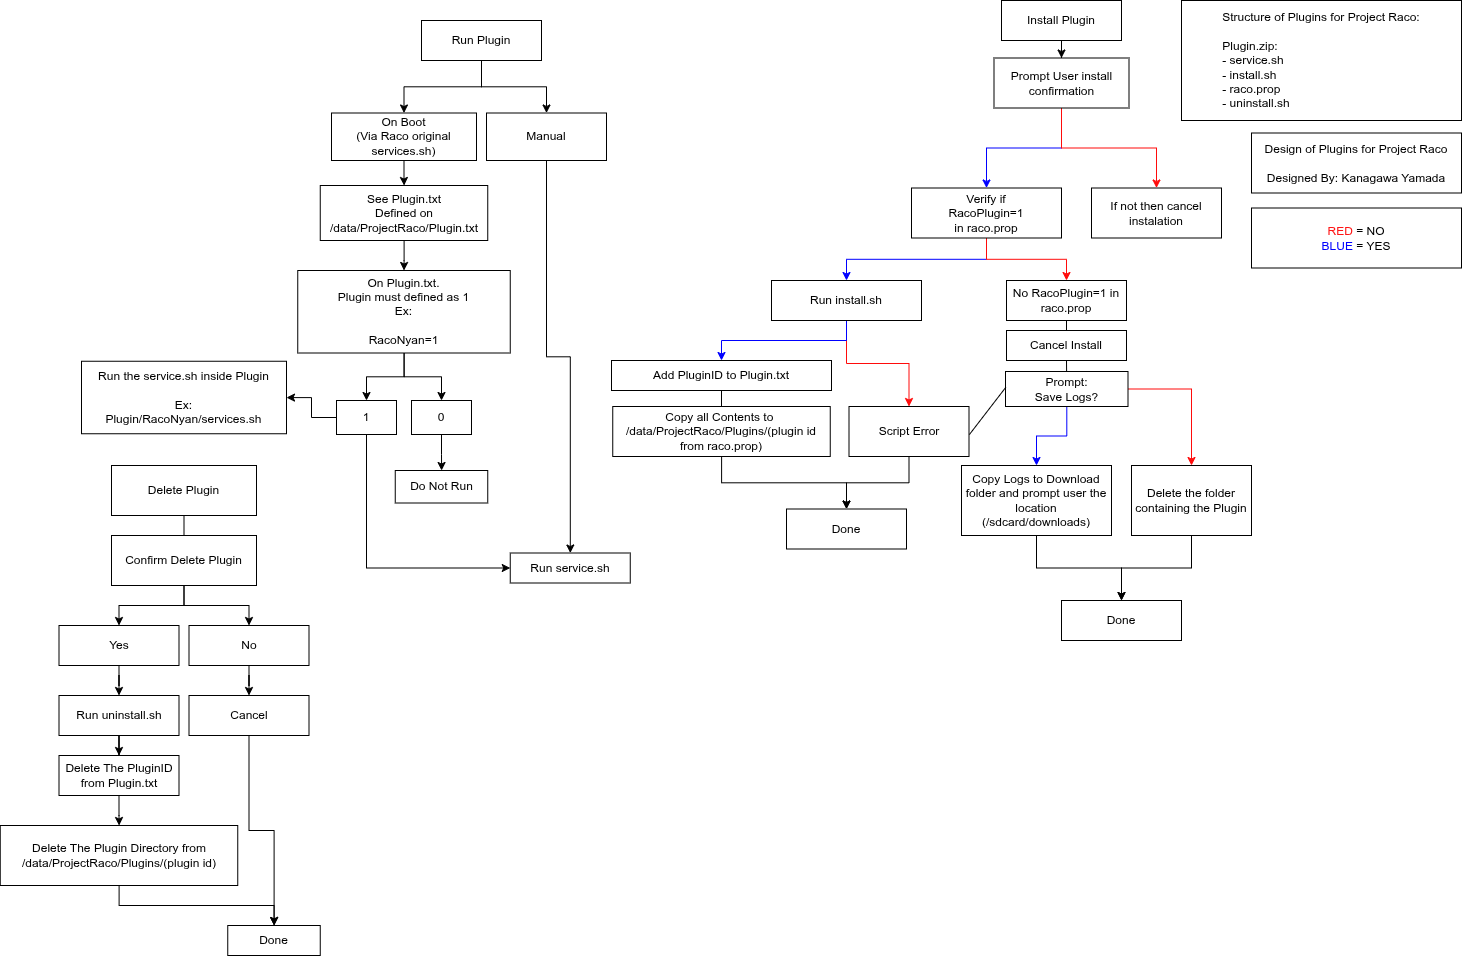

The diagram above was exported from draw.io. Its source (the exported page's mxGraphModel, read from the mxfile embedded in the PNG):
<mxGraphModel dx="2276" dy="976" grid="1" gridSize="10" guides="1" tooltips="1" connect="1" arrows="1" fold="1" page="1" pageScale="1" pageWidth="850" pageHeight="1100" math="0" shadow="0">
  <root>
    <mxCell id="0" />
    <mxCell id="1" parent="0" />
    <mxCell id="T7zYG6sHnA1AOEGuWey4-1" parent="1" style="rounded=0;whiteSpace=wrap;html=1;" value="Design of Plugins for Project Raco&lt;div&gt;&lt;br&gt;&lt;/div&gt;&lt;div&gt;Designed By: Kanagawa Yamada&lt;/div&gt;" vertex="1">
      <mxGeometry height="60" width="210" x="630" y="142.5" as="geometry" />
    </mxCell>
    <mxCell id="T7zYG6sHnA1AOEGuWey4-6" edge="1" parent="1" source="T7zYG6sHnA1AOEGuWey4-21" style="edgeStyle=orthogonalEdgeStyle;rounded=0;orthogonalLoop=1;jettySize=auto;html=1;entryX=0.5;entryY=0;entryDx=0;entryDy=0;fillColor=#dae8fc;strokeColor=#0000FF;exitX=0.5;exitY=1;exitDx=0;exitDy=0;" target="T7zYG6sHnA1AOEGuWey4-4">
      <mxGeometry relative="1" as="geometry">
        <mxPoint x="440" y="127.5" as="sourcePoint" />
      </mxGeometry>
    </mxCell>
    <mxCell id="T7zYG6sHnA1AOEGuWey4-23" edge="1" parent="1" source="T7zYG6sHnA1AOEGuWey4-2" style="edgeStyle=orthogonalEdgeStyle;rounded=0;orthogonalLoop=1;jettySize=auto;html=1;" target="T7zYG6sHnA1AOEGuWey4-21">
      <mxGeometry relative="1" as="geometry" />
    </mxCell>
    <mxCell id="T7zYG6sHnA1AOEGuWey4-2" parent="1" style="rounded=0;whiteSpace=wrap;html=1;" value="Install Plugin" vertex="1">
      <mxGeometry height="40" width="120" x="380" y="10" as="geometry" />
    </mxCell>
    <mxCell id="T7zYG6sHnA1AOEGuWey4-3" parent="1" style="rounded=0;whiteSpace=wrap;html=1;" value="&lt;div&gt;If not then cancel instalation&lt;/div&gt;" vertex="1">
      <mxGeometry height="50" width="130" x="470" y="197.5" as="geometry" />
    </mxCell>
    <mxCell id="T7zYG6sHnA1AOEGuWey4-11" edge="1" parent="1" source="T7zYG6sHnA1AOEGuWey4-4" style="edgeStyle=orthogonalEdgeStyle;rounded=0;orthogonalLoop=1;jettySize=auto;html=1;entryX=0.5;entryY=0;entryDx=0;entryDy=0;strokeColor=#0000FF;" target="T7zYG6sHnA1AOEGuWey4-10">
      <mxGeometry relative="1" as="geometry" />
    </mxCell>
    <mxCell id="BlSGJZnd2eMCj37Jkbx--8" edge="1" parent="1" source="T7zYG6sHnA1AOEGuWey4-4" style="edgeStyle=orthogonalEdgeStyle;rounded=0;orthogonalLoop=1;jettySize=auto;html=1;strokeColor=#FF0B0B;" target="BlSGJZnd2eMCj37Jkbx--6">
      <mxGeometry relative="1" as="geometry" />
    </mxCell>
    <mxCell id="T7zYG6sHnA1AOEGuWey4-4" parent="1" style="rounded=0;whiteSpace=wrap;html=1;" value="&lt;div&gt;Verify if&lt;/div&gt;&lt;div&gt;RacoPlugin=1&lt;/div&gt;&lt;div&gt;in raco.prop&lt;/div&gt;" vertex="1">
      <mxGeometry height="50" width="150" x="290" y="197.5" as="geometry" />
    </mxCell>
    <mxCell id="BlSGJZnd2eMCj37Jkbx--4" edge="1" parent="1" source="T7zYG6sHnA1AOEGuWey4-10" style="edgeStyle=orthogonalEdgeStyle;rounded=0;orthogonalLoop=1;jettySize=auto;html=1;strokeColor=#FF0B0B;" target="BlSGJZnd2eMCj37Jkbx--2">
      <mxGeometry relative="1" as="geometry" />
    </mxCell>
    <mxCell id="d1gLv-eZ_kltYxL5Xl-B-20" edge="1" parent="1" source="T7zYG6sHnA1AOEGuWey4-10" style="edgeStyle=orthogonalEdgeStyle;rounded=0;orthogonalLoop=1;jettySize=auto;html=1;strokeColor=#0000FF;" target="d1gLv-eZ_kltYxL5Xl-B-19">
      <mxGeometry relative="1" as="geometry" />
    </mxCell>
    <mxCell id="T7zYG6sHnA1AOEGuWey4-10" parent="1" style="rounded=0;whiteSpace=wrap;html=1;" value="Run install.sh" vertex="1">
      <mxGeometry height="40" width="150" x="150" y="290" as="geometry" />
    </mxCell>
    <mxCell id="T7zYG6sHnA1AOEGuWey4-12" parent="1" style="rounded=0;whiteSpace=wrap;html=1;" value="Structure of Plugins for Project Raco:&lt;br&gt;&lt;span style=&quot;background-color: transparent; color: light-dark(rgb(0, 0, 0), rgb(255, 255, 255));&quot;&gt;&lt;br&gt;&lt;div style=&quot;text-align: left;&quot;&gt;&lt;span style=&quot;background-color: transparent; color: light-dark(rgb(0, 0, 0), rgb(255, 255, 255));&quot;&gt;Plugin.zip:&lt;br&gt;&lt;/span&gt;&lt;/div&gt;&lt;div style=&quot;text-align: left;&quot;&gt;&lt;span style=&quot;background-color: transparent; color: light-dark(rgb(0, 0, 0), rgb(255, 255, 255));&quot;&gt;- service.sh&lt;/span&gt;&lt;/div&gt;&lt;div style=&quot;text-align: left;&quot;&gt;&lt;span style=&quot;background-color: transparent; color: light-dark(rgb(0, 0, 0), rgb(255, 255, 255));&quot;&gt;- install.sh&lt;/span&gt;&lt;/div&gt;&lt;div style=&quot;text-align: left;&quot;&gt;&lt;span style=&quot;background-color: transparent; color: light-dark(rgb(0, 0, 0), rgb(255, 255, 255));&quot;&gt;- raco.prop&lt;/span&gt;&lt;/div&gt;&lt;div style=&quot;text-align: left;&quot;&gt;&lt;span style=&quot;background-color: transparent; color: light-dark(rgb(0, 0, 0), rgb(255, 255, 255));&quot;&gt;- uninstall.sh&lt;/span&gt;&lt;/div&gt;&lt;/span&gt;" vertex="1">
      <mxGeometry height="120" width="280" x="560" y="10" as="geometry" />
    </mxCell>
    <mxCell id="T7zYG6sHnA1AOEGuWey4-18" edge="1" parent="1" source="T7zYG6sHnA1AOEGuWey4-13" style="edgeStyle=orthogonalEdgeStyle;rounded=0;orthogonalLoop=1;jettySize=auto;html=1;entryX=0.5;entryY=0;entryDx=0;entryDy=0;strokeColor=#0000FF;" target="T7zYG6sHnA1AOEGuWey4-16">
      <mxGeometry relative="1" as="geometry" />
    </mxCell>
    <mxCell id="BlSGJZnd2eMCj37Jkbx--13" edge="1" parent="1" source="T7zYG6sHnA1AOEGuWey4-13" style="edgeStyle=orthogonalEdgeStyle;rounded=0;orthogonalLoop=1;jettySize=auto;html=1;strokeColor=#FF0B0B;" target="T7zYG6sHnA1AOEGuWey4-15">
      <mxGeometry relative="1" as="geometry" />
    </mxCell>
    <mxCell id="T7zYG6sHnA1AOEGuWey4-13" parent="1" style="rounded=0;whiteSpace=wrap;html=1;" value="&lt;div&gt;Prompt:&lt;br&gt;Save Logs?&lt;/div&gt;" vertex="1">
      <mxGeometry height="35" width="122.5" x="384" y="381" as="geometry" />
    </mxCell>
    <mxCell id="BlSGJZnd2eMCj37Jkbx--16" edge="1" parent="1" source="T7zYG6sHnA1AOEGuWey4-15" style="edgeStyle=orthogonalEdgeStyle;rounded=0;orthogonalLoop=1;jettySize=auto;html=1;" target="BlSGJZnd2eMCj37Jkbx--14">
      <mxGeometry relative="1" as="geometry" />
    </mxCell>
    <mxCell id="T7zYG6sHnA1AOEGuWey4-15" parent="1" style="rounded=0;whiteSpace=wrap;html=1;" value="Delete the folder containing the Plugin" vertex="1">
      <mxGeometry height="70" width="120" x="510" y="475" as="geometry" />
    </mxCell>
    <mxCell id="BlSGJZnd2eMCj37Jkbx--15" edge="1" parent="1" source="T7zYG6sHnA1AOEGuWey4-16" style="edgeStyle=orthogonalEdgeStyle;rounded=0;orthogonalLoop=1;jettySize=auto;html=1;" target="BlSGJZnd2eMCj37Jkbx--14">
      <mxGeometry relative="1" as="geometry" />
    </mxCell>
    <mxCell id="T7zYG6sHnA1AOEGuWey4-16" parent="1" style="rounded=0;whiteSpace=wrap;html=1;" value="Copy Logs to Download folder and prompt user the location (/sdcard/downloads)" vertex="1">
      <mxGeometry height="70" width="150" x="340" y="475" as="geometry" />
    </mxCell>
    <mxCell id="T7zYG6sHnA1AOEGuWey4-20" parent="1" style="rounded=0;whiteSpace=wrap;html=1;" value="&lt;font style=&quot;color: rgb(255, 20, 20);&quot;&gt;RED&lt;/font&gt; = NO&lt;div&gt;&lt;font style=&quot;color: rgb(0, 0, 255);&quot;&gt;BLUE&lt;/font&gt; = YES&lt;/div&gt;" vertex="1">
      <mxGeometry height="60" width="210" x="630" y="217.5" as="geometry" />
    </mxCell>
    <mxCell id="BlSGJZnd2eMCj37Jkbx--17" edge="1" parent="1" source="T7zYG6sHnA1AOEGuWey4-21" style="edgeStyle=orthogonalEdgeStyle;rounded=0;orthogonalLoop=1;jettySize=auto;html=1;strokeColor=#FF0B0B;" target="T7zYG6sHnA1AOEGuWey4-3">
      <mxGeometry relative="1" as="geometry" />
    </mxCell>
    <mxCell id="T7zYG6sHnA1AOEGuWey4-21" parent="1" style="rounded=0;whiteSpace=wrap;html=1;" value="Prompt User install confirmation" vertex="1">
      <mxGeometry height="50" width="135" x="372.5" y="67.5" as="geometry" />
    </mxCell>
    <mxCell id="BlSGJZnd2eMCj37Jkbx--20" edge="1" parent="1" source="T7zYG6sHnA1AOEGuWey4-24" style="edgeStyle=orthogonalEdgeStyle;rounded=0;orthogonalLoop=1;jettySize=auto;html=1;" target="BlSGJZnd2eMCj37Jkbx--19">
      <mxGeometry relative="1" as="geometry" />
    </mxCell>
    <mxCell id="T7zYG6sHnA1AOEGuWey4-24" parent="1" style="rounded=0;whiteSpace=wrap;html=1;" value="Copy all Contents to&amp;nbsp;&lt;div&gt;/data/ProjectRaco/Plugins/(plugin id from raco.prop)&lt;/div&gt;" vertex="1">
      <mxGeometry height="50" width="217.5" x="-8.75" y="416" as="geometry" />
    </mxCell>
    <mxCell id="BlSGJZnd2eMCj37Jkbx--21" edge="1" parent="1" source="BlSGJZnd2eMCj37Jkbx--2" style="edgeStyle=orthogonalEdgeStyle;rounded=0;orthogonalLoop=1;jettySize=auto;html=1;" target="BlSGJZnd2eMCj37Jkbx--19">
      <mxGeometry relative="1" as="geometry" />
    </mxCell>
    <mxCell id="BlSGJZnd2eMCj37Jkbx--2" parent="1" style="rounded=0;whiteSpace=wrap;html=1;" value="Script Error" vertex="1">
      <mxGeometry height="50" width="120" x="227.5" y="416" as="geometry" />
    </mxCell>
    <mxCell id="BlSGJZnd2eMCj37Jkbx--6" parent="1" style="rounded=0;whiteSpace=wrap;html=1;" value="No RacoPlugin=1 in raco.prop" vertex="1">
      <mxGeometry height="40" width="120" x="385" y="290" as="geometry" />
    </mxCell>
    <mxCell id="BlSGJZnd2eMCj37Jkbx--9" parent="1" style="rounded=0;whiteSpace=wrap;html=1;" value="Cancel Install" vertex="1">
      <mxGeometry height="30" width="120" x="385" y="340" as="geometry" />
    </mxCell>
    <mxCell id="BlSGJZnd2eMCj37Jkbx--10" edge="1" parent="1" source="BlSGJZnd2eMCj37Jkbx--9" style="endArrow=none;html=1;rounded=0;entryX=0.5;entryY=1;entryDx=0;entryDy=0;exitX=0.5;exitY=0;exitDx=0;exitDy=0;" target="BlSGJZnd2eMCj37Jkbx--6" value="">
      <mxGeometry height="50" relative="1" width="50" as="geometry">
        <mxPoint x="420" y="320" as="sourcePoint" />
        <mxPoint x="470" y="270" as="targetPoint" />
      </mxGeometry>
    </mxCell>
    <mxCell id="BlSGJZnd2eMCj37Jkbx--12" edge="1" parent="1" source="BlSGJZnd2eMCj37Jkbx--9" style="endArrow=none;html=1;rounded=0;exitX=0.5;exitY=1;exitDx=0;exitDy=0;" target="T7zYG6sHnA1AOEGuWey4-13" value="">
      <mxGeometry height="50" relative="1" width="50" as="geometry">
        <mxPoint x="570" y="390" as="sourcePoint" />
        <mxPoint x="620" y="340" as="targetPoint" />
      </mxGeometry>
    </mxCell>
    <mxCell id="BlSGJZnd2eMCj37Jkbx--14" parent="1" style="rounded=0;whiteSpace=wrap;html=1;" value="Done" vertex="1">
      <mxGeometry height="40" width="120" x="440" y="610" as="geometry" />
    </mxCell>
    <mxCell id="BlSGJZnd2eMCj37Jkbx--19" parent="1" style="rounded=0;whiteSpace=wrap;html=1;" value="Done" vertex="1">
      <mxGeometry height="40" width="120" x="165" y="518.5" as="geometry" />
    </mxCell>
    <mxCell id="BlSGJZnd2eMCj37Jkbx--26" edge="1" parent="1" source="BlSGJZnd2eMCj37Jkbx--23" style="edgeStyle=orthogonalEdgeStyle;rounded=0;orthogonalLoop=1;jettySize=auto;html=1;" target="BlSGJZnd2eMCj37Jkbx--24">
      <mxGeometry relative="1" as="geometry" />
    </mxCell>
    <mxCell id="BlSGJZnd2eMCj37Jkbx--27" edge="1" parent="1" source="BlSGJZnd2eMCj37Jkbx--23" style="edgeStyle=orthogonalEdgeStyle;rounded=0;orthogonalLoop=1;jettySize=auto;html=1;" target="BlSGJZnd2eMCj37Jkbx--25">
      <mxGeometry relative="1" as="geometry" />
    </mxCell>
    <mxCell id="BlSGJZnd2eMCj37Jkbx--23" parent="1" style="rounded=0;whiteSpace=wrap;html=1;" value="Run Plugin" vertex="1">
      <mxGeometry height="40" width="120" x="-200" y="30" as="geometry" />
    </mxCell>
    <mxCell id="BlSGJZnd2eMCj37Jkbx--30" edge="1" parent="1" source="BlSGJZnd2eMCj37Jkbx--24" style="edgeStyle=orthogonalEdgeStyle;rounded=0;orthogonalLoop=1;jettySize=auto;html=1;" target="BlSGJZnd2eMCj37Jkbx--29">
      <mxGeometry relative="1" as="geometry" />
    </mxCell>
    <mxCell id="BlSGJZnd2eMCj37Jkbx--24" parent="1" style="rounded=0;whiteSpace=wrap;html=1;" value="On Boot&lt;div&gt;(Via&amp;nbsp;&lt;span style=&quot;background-color: transparent; color: light-dark(rgb(0, 0, 0), rgb(255, 255, 255));&quot;&gt;Raco original services.sh)&lt;/span&gt;&lt;/div&gt;" vertex="1">
      <mxGeometry height="47.5" width="145" x="-290" y="122.5" as="geometry" />
    </mxCell>
    <mxCell id="BlSGJZnd2eMCj37Jkbx--55" edge="1" parent="1" source="BlSGJZnd2eMCj37Jkbx--25" style="edgeStyle=orthogonalEdgeStyle;rounded=0;orthogonalLoop=1;jettySize=auto;html=1;" target="BlSGJZnd2eMCj37Jkbx--53">
      <mxGeometry relative="1" as="geometry" />
    </mxCell>
    <mxCell id="BlSGJZnd2eMCj37Jkbx--25" parent="1" style="rounded=0;whiteSpace=wrap;html=1;" value="Manual" vertex="1">
      <mxGeometry height="47.5" width="120" x="-135" y="122.5" as="geometry" />
    </mxCell>
    <mxCell id="BlSGJZnd2eMCj37Jkbx--34" edge="1" parent="1" source="BlSGJZnd2eMCj37Jkbx--29" style="edgeStyle=orthogonalEdgeStyle;rounded=0;orthogonalLoop=1;jettySize=auto;html=1;entryX=0.5;entryY=0;entryDx=0;entryDy=0;" target="BlSGJZnd2eMCj37Jkbx--31">
      <mxGeometry relative="1" as="geometry" />
    </mxCell>
    <mxCell id="BlSGJZnd2eMCj37Jkbx--29" parent="1" style="rounded=0;whiteSpace=wrap;html=1;" value="See Plugin.txt&lt;div&gt;Defined on /data/ProjectRaco/Plugin.txt&lt;/div&gt;" vertex="1">
      <mxGeometry height="55" width="167.5" x="-301.25" y="195" as="geometry" />
    </mxCell>
    <mxCell id="BlSGJZnd2eMCj37Jkbx--51" edge="1" parent="1" source="BlSGJZnd2eMCj37Jkbx--31" style="edgeStyle=orthogonalEdgeStyle;rounded=0;orthogonalLoop=1;jettySize=auto;html=1;" target="BlSGJZnd2eMCj37Jkbx--35">
      <mxGeometry relative="1" as="geometry" />
    </mxCell>
    <mxCell id="BlSGJZnd2eMCj37Jkbx--52" edge="1" parent="1" source="BlSGJZnd2eMCj37Jkbx--31" style="edgeStyle=orthogonalEdgeStyle;rounded=0;orthogonalLoop=1;jettySize=auto;html=1;entryX=0.5;entryY=0;entryDx=0;entryDy=0;" target="BlSGJZnd2eMCj37Jkbx--36">
      <mxGeometry relative="1" as="geometry" />
    </mxCell>
    <mxCell id="BlSGJZnd2eMCj37Jkbx--31" parent="1" style="rounded=0;whiteSpace=wrap;html=1;" value="On Plugin.txt.&lt;div&gt;&lt;span style=&quot;background-color: transparent; color: light-dark(rgb(0, 0, 0), rgb(255, 255, 255));&quot;&gt;Plugin must defined as 1&lt;/span&gt;&lt;div&gt;&lt;div&gt;Ex:&lt;/div&gt;&lt;div&gt;&lt;br&gt;&lt;/div&gt;&lt;div&gt;RacoNyan=1&lt;/div&gt;&lt;/div&gt;&lt;/div&gt;" vertex="1">
      <mxGeometry height="82.5" width="212.5" x="-323.75" y="280" as="geometry" />
    </mxCell>
    <mxCell id="BlSGJZnd2eMCj37Jkbx--43" edge="1" parent="1" source="BlSGJZnd2eMCj37Jkbx--35" style="edgeStyle=orthogonalEdgeStyle;rounded=0;orthogonalLoop=1;jettySize=auto;html=1;" target="BlSGJZnd2eMCj37Jkbx--39">
      <mxGeometry relative="1" as="geometry" />
    </mxCell>
    <mxCell id="BlSGJZnd2eMCj37Jkbx--57" edge="1" parent="1" source="BlSGJZnd2eMCj37Jkbx--35" style="edgeStyle=orthogonalEdgeStyle;rounded=0;orthogonalLoop=1;jettySize=auto;html=1;entryX=0;entryY=0.5;entryDx=0;entryDy=0;" target="BlSGJZnd2eMCj37Jkbx--53">
      <mxGeometry relative="1" as="geometry">
        <Array as="points">
          <mxPoint x="-255" y="577.5" />
        </Array>
      </mxGeometry>
    </mxCell>
    <mxCell id="BlSGJZnd2eMCj37Jkbx--35" parent="1" style="rounded=0;whiteSpace=wrap;html=1;" value="1" vertex="1">
      <mxGeometry height="34" width="60" x="-285" y="410" as="geometry" />
    </mxCell>
    <mxCell id="BlSGJZnd2eMCj37Jkbx--45" edge="1" parent="1" source="BlSGJZnd2eMCj37Jkbx--36" style="edgeStyle=orthogonalEdgeStyle;rounded=0;orthogonalLoop=1;jettySize=auto;html=1;" target="BlSGJZnd2eMCj37Jkbx--44">
      <mxGeometry relative="1" as="geometry" />
    </mxCell>
    <mxCell id="BlSGJZnd2eMCj37Jkbx--36" parent="1" style="rounded=0;whiteSpace=wrap;html=1;" value="0" vertex="1">
      <mxGeometry height="34" width="60" x="-210" y="410" as="geometry" />
    </mxCell>
    <mxCell id="BlSGJZnd2eMCj37Jkbx--39" parent="1" style="rounded=0;whiteSpace=wrap;html=1;" value="Run the service.sh inside Plugin&lt;div&gt;&lt;br&gt;&lt;/div&gt;&lt;div&gt;Ex:&lt;/div&gt;&lt;div&gt;Plugin/RacoNyan/services.sh&lt;/div&gt;" vertex="1">
      <mxGeometry height="72.5" width="205" x="-540" y="370.75" as="geometry" />
    </mxCell>
    <mxCell id="BlSGJZnd2eMCj37Jkbx--44" parent="1" style="rounded=0;whiteSpace=wrap;html=1;" value="Do Not Run" vertex="1">
      <mxGeometry height="32.5" width="92.5" x="-226.25" y="480" as="geometry" />
    </mxCell>
    <mxCell id="BlSGJZnd2eMCj37Jkbx--53" parent="1" style="rounded=0;whiteSpace=wrap;html=1;" value="Run service.sh" vertex="1">
      <mxGeometry height="30" width="120" x="-111.25" y="562.5" as="geometry" />
    </mxCell>
    <mxCell id="d1gLv-eZ_kltYxL5Xl-B-1" parent="1" style="rounded=0;whiteSpace=wrap;html=1;" value="Delete Plugin" vertex="1">
      <mxGeometry height="50" width="145" x="-510" y="475" as="geometry" />
    </mxCell>
    <mxCell id="d1gLv-eZ_kltYxL5Xl-B-11" edge="1" parent="1" source="d1gLv-eZ_kltYxL5Xl-B-7" style="edgeStyle=orthogonalEdgeStyle;rounded=0;orthogonalLoop=1;jettySize=auto;html=1;entryX=0.5;entryY=0;entryDx=0;entryDy=0;" target="d1gLv-eZ_kltYxL5Xl-B-9">
      <mxGeometry relative="1" as="geometry" />
    </mxCell>
    <mxCell id="d1gLv-eZ_kltYxL5Xl-B-12" edge="1" parent="1" source="d1gLv-eZ_kltYxL5Xl-B-7" style="edgeStyle=orthogonalEdgeStyle;rounded=0;orthogonalLoop=1;jettySize=auto;html=1;" target="d1gLv-eZ_kltYxL5Xl-B-10">
      <mxGeometry relative="1" as="geometry" />
    </mxCell>
    <mxCell id="d1gLv-eZ_kltYxL5Xl-B-7" parent="1" style="rounded=0;whiteSpace=wrap;html=1;" value="Confirm Delete Plugin" vertex="1">
      <mxGeometry height="50" width="145" x="-510" y="545" as="geometry" />
    </mxCell>
    <mxCell id="d1gLv-eZ_kltYxL5Xl-B-8" edge="1" parent="1" source="d1gLv-eZ_kltYxL5Xl-B-7" style="endArrow=none;html=1;rounded=0;entryX=0.5;entryY=1;entryDx=0;entryDy=0;exitX=0.5;exitY=0;exitDx=0;exitDy=0;" target="d1gLv-eZ_kltYxL5Xl-B-1" value="">
      <mxGeometry height="50" relative="1" width="50" as="geometry">
        <mxPoint x="-365" y="545" as="sourcePoint" />
        <mxPoint x="-315" y="495" as="targetPoint" />
      </mxGeometry>
    </mxCell>
    <mxCell id="d1gLv-eZ_kltYxL5Xl-B-17" edge="1" parent="1" source="d1gLv-eZ_kltYxL5Xl-B-9" style="edgeStyle=orthogonalEdgeStyle;rounded=0;orthogonalLoop=1;jettySize=auto;html=1;" target="d1gLv-eZ_kltYxL5Xl-B-16">
      <mxGeometry relative="1" as="geometry" />
    </mxCell>
    <mxCell id="d1gLv-eZ_kltYxL5Xl-B-9" parent="1" style="rounded=0;whiteSpace=wrap;html=1;" value="Yes" vertex="1">
      <mxGeometry height="40" width="120" x="-562.5" y="635" as="geometry" />
    </mxCell>
    <mxCell id="d1gLv-eZ_kltYxL5Xl-B-15" edge="1" parent="1" source="d1gLv-eZ_kltYxL5Xl-B-10" style="edgeStyle=orthogonalEdgeStyle;rounded=0;orthogonalLoop=1;jettySize=auto;html=1;entryX=0.5;entryY=0;entryDx=0;entryDy=0;" target="d1gLv-eZ_kltYxL5Xl-B-14">
      <mxGeometry relative="1" as="geometry" />
    </mxCell>
    <mxCell id="d1gLv-eZ_kltYxL5Xl-B-10" parent="1" style="rounded=0;whiteSpace=wrap;html=1;" value="No" vertex="1">
      <mxGeometry height="40" width="120" x="-432.5" y="635" as="geometry" />
    </mxCell>
    <mxCell id="d1gLv-eZ_kltYxL5Xl-B-27" edge="1" parent="1" source="d1gLv-eZ_kltYxL5Xl-B-14" style="edgeStyle=orthogonalEdgeStyle;rounded=0;orthogonalLoop=1;jettySize=auto;html=1;" target="d1gLv-eZ_kltYxL5Xl-B-25">
      <mxGeometry relative="1" as="geometry" />
    </mxCell>
    <mxCell id="d1gLv-eZ_kltYxL5Xl-B-14" parent="1" style="rounded=0;whiteSpace=wrap;html=1;" value="Cancel" vertex="1">
      <mxGeometry height="40" width="120" x="-432.5" y="705" as="geometry" />
    </mxCell>
    <mxCell id="d1gLv-eZ_kltYxL5Xl-B-22" edge="1" parent="1" source="d1gLv-eZ_kltYxL5Xl-B-16" style="edgeStyle=orthogonalEdgeStyle;rounded=0;orthogonalLoop=1;jettySize=auto;html=1;entryX=0.5;entryY=0;entryDx=0;entryDy=0;" target="d1gLv-eZ_kltYxL5Xl-B-18">
      <mxGeometry relative="1" as="geometry" />
    </mxCell>
    <mxCell id="d1gLv-eZ_kltYxL5Xl-B-16" parent="1" style="rounded=0;whiteSpace=wrap;html=1;" value="Run&amp;nbsp;&lt;span style=&quot;text-align: left;&quot;&gt;uninstall.sh&lt;/span&gt;" vertex="1">
      <mxGeometry height="40" width="120" x="-562.5" y="705" as="geometry" />
    </mxCell>
    <mxCell id="d1gLv-eZ_kltYxL5Xl-B-24" edge="1" parent="1" source="d1gLv-eZ_kltYxL5Xl-B-18" style="edgeStyle=orthogonalEdgeStyle;rounded=0;orthogonalLoop=1;jettySize=auto;html=1;" target="d1gLv-eZ_kltYxL5Xl-B-23">
      <mxGeometry relative="1" as="geometry" />
    </mxCell>
    <mxCell id="d1gLv-eZ_kltYxL5Xl-B-18" parent="1" style="rounded=0;whiteSpace=wrap;html=1;" value="Delete The PluginID from Plugin.txt" vertex="1">
      <mxGeometry height="40" width="120" x="-562.5" y="765" as="geometry" />
    </mxCell>
    <mxCell id="d1gLv-eZ_kltYxL5Xl-B-19" parent="1" style="rounded=0;whiteSpace=wrap;html=1;" value="Add PluginID to Plugin.txt" vertex="1">
      <mxGeometry height="30" width="220" x="-10" y="370" as="geometry" />
    </mxCell>
    <mxCell id="d1gLv-eZ_kltYxL5Xl-B-21" edge="1" parent="1" source="d1gLv-eZ_kltYxL5Xl-B-19" style="endArrow=none;html=1;rounded=0;exitX=0.5;exitY=1;exitDx=0;exitDy=0;" target="T7zYG6sHnA1AOEGuWey4-24" value="">
      <mxGeometry height="50" relative="1" width="50" as="geometry">
        <mxPoint x="140" y="400" as="sourcePoint" />
        <mxPoint x="190" y="350" as="targetPoint" />
      </mxGeometry>
    </mxCell>
    <mxCell id="d1gLv-eZ_kltYxL5Xl-B-26" edge="1" parent="1" source="d1gLv-eZ_kltYxL5Xl-B-23" style="edgeStyle=orthogonalEdgeStyle;rounded=0;orthogonalLoop=1;jettySize=auto;html=1;" target="d1gLv-eZ_kltYxL5Xl-B-25">
      <mxGeometry relative="1" as="geometry" />
    </mxCell>
    <mxCell id="d1gLv-eZ_kltYxL5Xl-B-23" parent="1" style="rounded=0;whiteSpace=wrap;html=1;" value="Delete The Plugin Directory from&lt;div&gt;/data/ProjectRaco/Plugins/(plugin id)&lt;/div&gt;" vertex="1">
      <mxGeometry height="60" width="237.5" x="-621.25" y="835" as="geometry" />
    </mxCell>
    <mxCell id="d1gLv-eZ_kltYxL5Xl-B-25" parent="1" style="rounded=0;whiteSpace=wrap;html=1;" value="Done" vertex="1">
      <mxGeometry height="30" width="92.5" x="-393.75" y="935" as="geometry" />
    </mxCell>
    <mxCell id="8QPvijXgZpX9dSJe_m9h-1" edge="1" parent="1" source="BlSGJZnd2eMCj37Jkbx--2" style="endArrow=none;html=1;rounded=0;exitX=1.003;exitY=0.562;exitDx=0;exitDy=0;exitPerimeter=0;entryX=0.002;entryY=0.454;entryDx=0;entryDy=0;entryPerimeter=0;" target="T7zYG6sHnA1AOEGuWey4-13" value="">
      <mxGeometry height="50" relative="1" width="50" as="geometry">
        <mxPoint x="350" y="440" as="sourcePoint" />
        <mxPoint x="400" y="390" as="targetPoint" />
      </mxGeometry>
    </mxCell>
  </root>
</mxGraphModel>